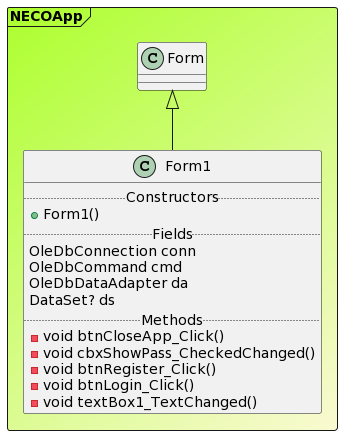

The diagram above was rendered by PlantUML. Its source (embedded in the PNG):
@startuml

Frame NECOApp #GreenYellow/LightGoldenRodYellow{
class "Form" as Form
class Form1 extends Form{
.. Constructors ..
+Form1()
.. Fields ..
OleDbConnection conn
OleDbCommand cmd
OleDbDataAdapter da
DataSet? ds
.. Methods ..
-void btnCloseApp_Click()
-void cbxShowPass_CheckedChanged()
-void btnRegister_Click()
-void btnLogin_Click()
-void textBox1_TextChanged()
}
}
@enduml